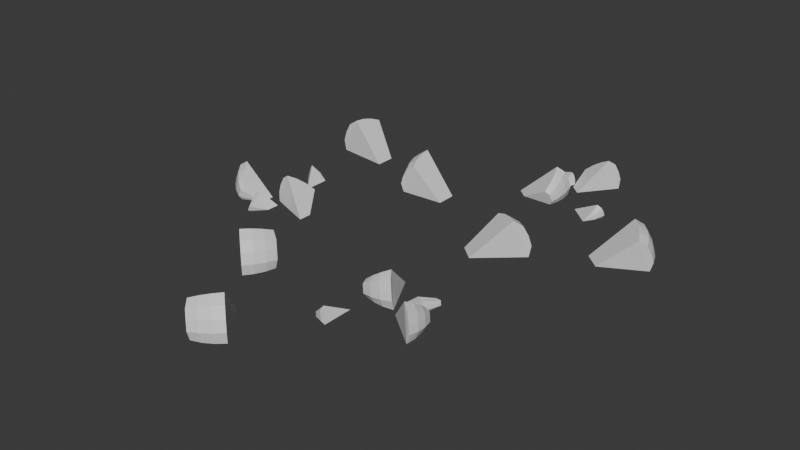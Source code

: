 # Source: Garlic_diced.blend  (saved by Blender 4.2.66; exported with 4.5.12 LTS)
import bpy
from mathutils import Matrix  # noqa: F401  (used for matrix-valued properties, if any)

bpy.ops.wm.read_factory_settings(use_empty=True)
scene = bpy.context.scene
scene.name = 'Scene'

# ---- collections
col_collection = bpy.data.collections.new('Collection'); scene.collection.children.link(col_collection)
col_collection_001 = bpy.data.collections.new('Collection.001'); col_collection.children.link(col_collection_001)

# ---- materials (node trees are filled in below, after node groups)
mat_raw_onion = bpy.data.materials.new('Raw Onion')

# ---- material node trees
mat_raw_onion.use_nodes = True; mat_raw_onion.node_tree.nodes.clear()
_N = mat_raw_onion.node_tree.nodes; _L = mat_raw_onion.node_tree.links
n0 = _N.new('ShaderNodeBsdfPrincipled'); n0.name = 'Principled BSDF'; n0.location = (10, 300)
n1 = _N.new('ShaderNodeOutputMaterial'); n1.name = 'Material Output'; n1.location = (300, 300)
_L.new(n0.outputs[0], n1.inputs[0])
n1.is_active_output = True

# ---- world
world_world = bpy.data.worlds.new('World'); scene.world = world_world
world_world.use_nodes = True; world_world.node_tree.nodes.clear()
_N = world_world.node_tree.nodes; _L = world_world.node_tree.links
n0 = _N.new('ShaderNodeOutputWorld'); n0.name = 'World Output'; n0.location = (300, 300)
n1 = _N.new('ShaderNodeBackground'); n1.name = 'Background'; n1.location = (10, 300)
n1.inputs[0].default_value = (0.05088, 0.05088, 0.05088, 1.0)
_L.new(n1.outputs[0], n0.inputs[0])
n0.is_active_output = True
world_world.color = (0.05088, 0.05088, 0.05088)
world_world.sun_shadow_jitter_overblur = 0.0

# ---- meshes
me_sphere_003 = bpy.data.meshes.new('Sphere.003')
me_sphere_003.from_pydata([(-0.4857, -0.004468, 0.01682), (-0.5129, 0.01006, 0.01682), (-0.5367, 0.02961, 0.01682), (-0.5563, 0.05344, 0.01682), (-0.4882, -0.01335, 0.02928), (-0.5165, 0.002071, 0.03491), (-0.5413, 0.02282, 0.03984), (-0.5616, 0.0481, 0.04389), (-0.4845, -0.01335, 0.04125), (-0.5112, 0.002071, 0.05229), (-0.5345, 0.02282, 0.06197), (-0.5537, 0.0481, 0.06991), (-0.4786, -0.01335, 0.05229), (-0.5026, 0.002071, 0.06832), (-0.5236, 0.02282, 0.08236), (-0.5409, 0.0481, 0.09389), (-0.4681, -0.004468, 0.05937), (-0.4873, 0.01006, 0.07859), (-0.5042, 0.02961, 0.09543), (-0.518, 0.05344, 0.1093), (-0.4256, 0.06217, 0.01682), (-0.4256, 0.02287, 0.01682), (-0.4256, 0.04252, 0.01682), (-0.1535, 0.3397, 0.01682), (-0.1681, 0.3669, 0.01682), (-0.177, 0.3964, 0.01682), (-0.18, 0.4271, 0.01682), (-0.1589, 0.3344, 0.04389), (-0.174, 0.3632, 0.04689), (-0.1833, 0.3945, 0.04874), (-0.1864, 0.4271, 0.04937), (-0.151, 0.3344, 0.06991), (-0.1652, 0.3632, 0.07581), (-0.174, 0.3945, 0.07944), (-0.1769, 0.4271, 0.08067), (-0.1382, 0.3344, 0.09389), (-0.151, 0.3632, 0.1025), (-0.1589, 0.3945, 0.1077), (-0.1615, 0.4271, 0.1095), (-0.1153, 0.3397, 0.1093), (-0.1255, 0.3669, 0.1195), (-0.1319, 0.3964, 0.1259), (-0.134, 0.4271, 0.128), (-0.02282, 0.3484, 0.01682), (-0.02282, 0.3878, 0.01682), (-0.02282, 0.4074, 0.01682), (-0.02282, 0.3681, 0.01682), (-0.3753, -0.006091, 0.01682), (-0.406, -0.04393, 0.01682), (-0.4355, 0.005876, 0.01682), (-0.4072, -0.05335, 0.02317), (-0.4379, -0.003001, 0.02928), (-0.4054, -0.05335, 0.02928), (-0.4343, -0.003001, 0.04125), (-0.4024, -0.05335, 0.03491), (-0.4284, -0.003001, 0.05229), (-0.397, -0.04393, 0.03851), (-0.4178, 0.005876, 0.05937), (-0.3753, 0.03321, 0.01682), (-0.4971, 0.4641, 0.01682), (-0.4941, 0.4948, 0.01682), (-0.4852, 0.5243, 0.01682), (-0.4706, 0.5514, 0.01682), (-0.5035, 0.4641, 0.04937), (-0.5004, 0.4966, 0.04874), (-0.4911, 0.5279, 0.04689), (-0.476, 0.5568, 0.04389), (-0.494, 0.4641, 0.08067), (-0.4911, 0.4966, 0.07944), (-0.4823, 0.5279, 0.07581), (-0.4681, 0.5568, 0.06991), (-0.4786, 0.4641, 0.1095), (-0.476, 0.4966, 0.1077), (-0.4681, 0.5279, 0.1025), (-0.4552, 0.5568, 0.09389), (-0.4511, 0.4641, 0.128), (-0.4489, 0.4948, 0.1259), (-0.4426, 0.5243, 0.1195), (-0.4323, 0.5514, 0.1093), (-0.3399, 0.4641, 0.01682), (-0.3399, 0.5034, 0.01682), (-0.3399, 0.4444, 0.01682), (-0.3399, 0.4837, 0.01682), (-0.3964, 0.06241, 0.01326), (-0.3768, 0.08624, 0.01326), (-0.353, 0.1058, 0.01326), (-0.3258, 0.1203, 0.01326), (-0.4017, 0.06775, 0.04032), (-0.3813, 0.09303, 0.03628), (-0.3565, 0.1138, 0.03134), (-0.3283, 0.1292, 0.02572), (-0.3938, 0.06775, 0.06634), (-0.3746, 0.09303, 0.0584), (-0.3513, 0.1138, 0.04873), (-0.3246, 0.1292, 0.03769), (-0.381, 0.06775, 0.09033), (-0.3637, 0.09303, 0.0788), (-0.3427, 0.1138, 0.06475), (-0.3187, 0.1292, 0.04873), (-0.3581, 0.06241, 0.1057), (-0.3443, 0.08624, 0.09187), (-0.3274, 0.1058, 0.07502), (-0.3082, 0.1203, 0.0558), (-0.2656, 0.05368, 0.01326), (-0.2656, 0.01437, 0.01326), (-0.2656, 0.03403, 0.01326), (-0.3859, 0.2466, 0.01682), (-0.4461, 0.2346, 0.01682), (-0.4166, 0.2436, 0.01682), (-0.4485, 0.2435, 0.02928), (-0.4178, 0.253, 0.02317), (-0.4449, 0.2435, 0.04125), (-0.416, 0.253, 0.02928), (-0.439, 0.2435, 0.05229), (-0.4129, 0.253, 0.03491), (-0.4284, 0.2346, 0.05937), (-0.4076, 0.2436, 0.03851), (-0.3859, 0.168, 0.01682), (-0.3859, 0.2073, 0.01682), (-0.3859, 0.1876, 0.01682), (0.2375, 0.7533, 0.01682), (0.2664, 0.7641, 0.01682), (0.2968, 0.7692, 0.01682), (0.3276, 0.7681, 0.01682), (0.2325, 0.761, 0.02928), (0.2627, 0.7721, 0.03491), (0.2947, 0.777, 0.03984), (0.3271, 0.7757, 0.04389), (0.2301, 0.7583, 0.04125), (0.2592, 0.7681, 0.05229), (0.2902, 0.772, 0.06197), (0.3219, 0.7697, 0.06991), (0.2262, 0.7538, 0.05229), (0.2536, 0.7617, 0.06832), (0.283, 0.7638, 0.08236), (0.3134, 0.7601, 0.09389), (0.2259, 0.74, 0.05937), (0.2495, 0.7449, 0.07859), (0.2753, 0.7447, 0.09543), (0.3023, 0.7394, 0.1093), (0.2479, 0.6641, 0.01682), (0.2184, 0.69, 0.01682), (0.2332, 0.6771, 0.01682), (0.2772, 0.2766, 0.01682), (0.3072, 0.2696, 0.01682), (0.3352, 0.2569, 0.01682), (0.3603, 0.2389, 0.01682), (0.2767, 0.2841, 0.04389), (0.3083, 0.2765, 0.04689), (0.338, 0.2628, 0.04874), (0.3645, 0.2437, 0.04937), (0.2714, 0.2782, 0.06991), (0.3025, 0.2699, 0.07581), (0.3318, 0.2558, 0.07944), (0.3582, 0.2366, 0.08067), (0.263, 0.2686, 0.09389), (0.2931, 0.2592, 0.1025), (0.3219, 0.2445, 0.1077), (0.3481, 0.225, 0.1095), (0.2519, 0.2478, 0.1093), (0.2791, 0.2376, 0.1195), (0.3055, 0.2229, 0.1259), (0.3299, 0.2043, 0.128), (0.1975, 0.1726, 0.01682), (0.227, 0.1467, 0.01682), (0.2418, 0.1337, 0.01682), (0.2123, 0.1596, 0.01682), (0.1635, 0.6714, 0.01682), (0.1553, 0.7194, 0.01682), (0.2122, 0.7087, 0.01682), (0.149, 0.7265, 0.02317), (0.2071, 0.7164, 0.02928), (0.1478, 0.7251, 0.02928), (0.2047, 0.7137, 0.04125), (0.1458, 0.7229, 0.03491), (0.2008, 0.7092, 0.05229), (0.1493, 0.7126, 0.03851), (0.2005, 0.6955, 0.05937), (0.193, 0.6454, 0.01682), (0.5973, 0.4528, 0.01682), (0.6183, 0.4303, 0.01682), (0.6346, 0.4042, 0.01682), (0.6454, 0.3753, 0.01682), (0.6015, 0.4576, 0.04937), (0.6239, 0.4338, 0.04874), (0.6412, 0.4062, 0.04689), (0.653, 0.3758, 0.04389), (0.5952, 0.4505, 0.08067), (0.6177, 0.4268, 0.07944), (0.6355, 0.3996, 0.07581), (0.6478, 0.3699, 0.06991), (0.585, 0.4389, 0.1095), (0.6078, 0.4155, 0.1077), (0.6261, 0.3889, 0.1025), (0.6393, 0.3602, 0.09389), (0.5669, 0.4182, 0.128), (0.5885, 0.3964, 0.1259), (0.6065, 0.3722, 0.1195), (0.6202, 0.3465, 0.1093), (0.4936, 0.3347, 0.01682), (0.5231, 0.3087, 0.01682), (0.4788, 0.3476, 0.01682), (0.5083, 0.3217, 0.01682), (0.2289, 0.642, 0.01326), (0.2339, 0.6116, 0.01326), (0.2329, 0.5808, 0.01326), (0.2259, 0.5508, 0.01326), (0.2364, 0.6425, 0.04032), (0.242, 0.6105, 0.03628), (0.2412, 0.5782, 0.03134), (0.2341, 0.5468, 0.02572), (0.2312, 0.6366, 0.06634), (0.2375, 0.6055, 0.0584), (0.2377, 0.5742, 0.04873), (0.2318, 0.544, 0.03769), (0.2227, 0.6269, 0.09033), (0.2304, 0.5973, 0.0788), (0.2321, 0.5678, 0.06475), (0.2279, 0.5396, 0.04873), (0.2036, 0.6132, 0.1057), (0.2124, 0.5871, 0.09187), (0.216, 0.5616, 0.07502), (0.2142, 0.5375, 0.0558), (0.1361, 0.5495, 0.01326), (0.1065, 0.5754, 0.01326), (0.1213, 0.5625, 0.01326), (0.3604, 0.5127, 0.01682), (0.3911, 0.5658, 0.01682), (0.3784, 0.5377, 0.01682), (0.3994, 0.5618, 0.02928), (0.3863, 0.5324, 0.02317), (0.397, 0.559, 0.04125), (0.385, 0.5311, 0.02928), (0.3931, 0.5546, 0.05229), (0.3831, 0.5288, 0.03491), (0.3795, 0.5525, 0.05937), (0.3724, 0.531, 0.03851), (0.3013, 0.5645, 0.01682), (0.3308, 0.5386, 0.01682), (0.3161, 0.5516, 0.01682), (0.3651, -0.2021, 0.01682), (0.3753, -0.2312, 0.01682), (0.3798, -0.2617, 0.01682), (0.3782, -0.2924, 0.01682), (0.3728, -0.1972, 0.02928), (0.3834, -0.2277, 0.03491), (0.3877, -0.2597, 0.03984), (0.3857, -0.2921, 0.04389), (0.3702, -0.1948, 0.04125), (0.3795, -0.2241, 0.05229), (0.3827, -0.2552, 0.06197), (0.3799, -0.2868, 0.06991), (0.3658, -0.1908, 0.05229), (0.3731, -0.2183, 0.06832), (0.3747, -0.2478, 0.08236), (0.3704, -0.2781, 0.09389), (0.352, -0.1902, 0.05937), (0.3564, -0.2139, 0.07859), (0.3557, -0.2397, 0.09543), (0.3499, -0.2666, 0.1093), (0.2757, -0.2108, 0.01682), (0.3022, -0.1818, 0.01682), (0.2889, -0.1963, 0.01682), (-0.1123, -0.2326, 0.01682), (-0.1199, -0.2624, 0.01682), (-0.1332, -0.2903, 0.01682), (-0.1516, -0.315, 0.01682), (-0.1048, -0.2322, 0.04389), (-0.113, -0.2637, 0.04689), (-0.1273, -0.2931, 0.04874), (-0.1469, -0.3193, 0.04937), (-0.1106, -0.2269, 0.06991), (-0.1195, -0.2578, 0.07581), (-0.1341, -0.2868, 0.07944), (-0.1539, -0.3129, 0.08067), (-0.1201, -0.2183, 0.09389), (-0.13, -0.2482, 0.1025), (-0.1453, -0.2766, 0.1077), (-0.1653, -0.3025, 0.1095), (-0.1406, -0.2068, 0.1093), (-0.1513, -0.2338, 0.1195), (-0.1665, -0.2598, 0.1259), (-0.1856, -0.2839, 0.128), (-0.2148, -0.1509, 0.01682), (-0.2413, -0.18, 0.01682), (-0.2545, -0.1945, 0.01682), (-0.228, -0.1655, 0.01682), (0.2846, -0.1265, 0.01682), (0.3327, -0.1192, 0.01682), (0.321, -0.1759, 0.01682), (0.34, -0.1131, 0.02317), (0.3287, -0.171, 0.02928), (0.3386, -0.1119, 0.02928), (0.3261, -0.1685, 0.04125), (0.3364, -0.1098, 0.03491), (0.3217, -0.1646, 0.05229), (0.3261, -0.1132, 0.03851), (0.3079, -0.164, 0.05937), (0.2581, -0.1556, 0.01682), (0.05773, -0.556, 0.01682), (0.03483, -0.5766, 0.01682), (0.008344, -0.5924, 0.01682), (-0.02071, -0.6027, 0.01682), (0.06246, -0.5603, 0.04937), (0.03821, -0.5822, 0.04874), (0.01024, -0.5991, 0.04689), (-0.02037, -0.6102, 0.04389), (0.05545, -0.5539, 0.08067), (0.03133, -0.576, 0.07944), (0.003756, -0.5932, 0.07581), (-0.0262, -0.6049, 0.06991), (0.04406, -0.5435, 0.1095), (0.02015, -0.5658, 0.1077), (-0.006767, -0.5836, 0.1025), (-0.03567, -0.5963, 0.09389), (0.02371, -0.525, 0.128), (0.001459, -0.5462, 0.1259), (-0.02309, -0.5637, 0.1195), (-0.049, -0.5769, 0.1093), (-0.05843, -0.4501, 0.01682), (-0.08492, -0.4791, 0.01682), (-0.04519, -0.4355, 0.01682), (-0.07168, -0.4646, 0.01682), (0.254, -0.1913, 0.01326), (0.2235, -0.1957, 0.01326), (0.1927, -0.1941, 0.01326), (0.1628, -0.1866, 0.01326), (0.2543, -0.1989, 0.04032), (0.2222, -0.2038, 0.03628), (0.1899, -0.2024, 0.03134), (0.1586, -0.1948, 0.02572), (0.2485, -0.1935, 0.06634), (0.2173, -0.1993, 0.0584), (0.186, -0.1989, 0.04873), (0.156, -0.1923, 0.03769), (0.239, -0.1849, 0.09033), (0.2092, -0.1919, 0.0788), (0.1797, -0.1931, 0.06475), (0.1516, -0.1883, 0.04873), (0.2257, -0.1655, 0.1057), (0.1994, -0.1738, 0.09187), (0.1738, -0.1769, 0.07502), (0.1498, -0.1747, 0.0558), (0.1633, -0.09678, 0.01326), (0.1898, -0.06774, 0.01326), (0.1765, -0.08226, 0.01326), (0.1221, -0.3203, 0.01682), (0.1746, -0.352, 0.01682), (0.1468, -0.3388, 0.01682), (0.1705, -0.3602, 0.02928), (0.1414, -0.3466, 0.02317), (0.1678, -0.3578, 0.04125), (0.14, -0.3453, 0.02928), (0.1634, -0.3538, 0.05229), (0.1378, -0.3433, 0.03491), (0.1616, -0.3402, 0.05937), (0.1402, -0.3327, 0.03851), (0.1751, -0.2623, 0.01682), (0.1486, -0.2913, 0.01682), (0.1618, -0.2768, 0.01682)], [], [(1, 0, 4, 5), (2, 1, 5, 6), (3, 2, 6, 7), (5, 4, 8, 9), (6, 5, 9, 10), (7, 6, 10, 11), (9, 8, 12, 13), (10, 9, 13, 14), (11, 10, 14, 15), (13, 12, 16, 17), (14, 13, 17, 18), (15, 14, 18, 19), (21, 0, 1, 2, 3, 20, 22), (21, 22, 20, 19, 18, 17, 16), (0, 21, 16, 12, 8, 4), (20, 3, 7, 11, 15, 19), (24, 23, 27, 28), (25, 24, 28, 29), (26, 25, 29, 30), (28, 27, 31, 32), (29, 28, 32, 33), (30, 29, 33, 34), (32, 31, 35, 36), (33, 32, 36, 37), (34, 33, 37, 38), (36, 35, 39, 40), (37, 36, 40, 41), (38, 37, 41, 42), (27, 23, 43, 39, 35, 31), (30, 34, 38, 42, 45, 26), (24, 25, 26, 45, 44, 46, 43, 23), (40, 39, 43, 46, 44, 45, 42, 41), (48, 47, 50), (49, 48, 50, 51), (51, 50, 52, 53), (50, 47, 52), (52, 47, 54), (53, 52, 54, 55), (54, 47, 56), (55, 54, 56, 57), (47, 56, 57, 58), (48, 47, 58, 49), (49, 51, 53, 55, 57, 58), (60, 59, 63, 64), (61, 60, 64, 65), (62, 61, 65, 66), (65, 64, 68, 69), (66, 65, 69, 70), (64, 63, 67, 68), (68, 67, 71, 72), (69, 68, 72, 73), (70, 69, 73, 74), (73, 72, 76, 77), (74, 73, 77, 78), (72, 71, 75, 76), (63, 59, 81, 75, 71, 67), (76, 75, 81, 79, 82, 80, 78, 77), (60, 61, 62, 80, 82, 79, 81, 59), (66, 70, 74, 78, 80, 62), (85, 84, 88, 89), (86, 85, 89, 90), (84, 83, 87, 88), (88, 87, 91, 92), (89, 88, 92, 93), (90, 89, 93, 94), (94, 93, 97, 98), (92, 91, 95, 96), (93, 92, 96, 97), (96, 95, 99, 100), (97, 96, 100, 101), (98, 97, 101, 102), (83, 84, 85, 86, 103, 105, 104), (100, 99, 104, 105, 103, 102, 101), (90, 94, 98, 102, 103, 86), (87, 83, 104, 99, 95, 91), (108, 107, 109, 110), (106, 108, 110), (110, 109, 111, 112), (106, 110, 112), (112, 111, 113, 114), (106, 112, 114), (114, 113, 115, 116), (106, 114, 116), (109, 107, 117, 115, 113, 111), (106, 118, 119, 117, 107, 108), (106, 116, 115, 117, 119, 118), (121, 120, 124, 125), (122, 121, 125, 126), (123, 122, 126, 127), (125, 124, 128, 129), (126, 125, 129, 130), (127, 126, 130, 131), (129, 128, 132, 133), (130, 129, 133, 134), (131, 130, 134, 135), (133, 132, 136, 137), (134, 133, 137, 138), (135, 134, 138, 139), (141, 120, 121, 122, 123, 140, 142), (141, 142, 140, 139, 138, 137, 136), (120, 141, 136, 132, 128, 124), (140, 123, 127, 131, 135, 139), (144, 143, 147, 148), (145, 144, 148, 149), (146, 145, 149, 150), (148, 147, 151, 152), (149, 148, 152, 153), (150, 149, 153, 154), (152, 151, 155, 156), (153, 152, 156, 157), (154, 153, 157, 158), (156, 155, 159, 160), (157, 156, 160, 161), (158, 157, 161, 162), (147, 143, 163, 159, 155, 151), (150, 154, 158, 162, 165, 146), (144, 145, 146, 165, 164, 166, 163, 143), (160, 159, 163, 166, 164, 165, 162, 161), (168, 167, 170), (169, 168, 170, 171), (171, 170, 172, 173), (170, 167, 172), (172, 167, 174), (173, 172, 174, 175), (174, 167, 176), (175, 174, 176, 177), (167, 176, 177, 178), (168, 167, 178, 169), (169, 171, 173, 175, 177, 178), (180, 179, 183, 184), (181, 180, 184, 185), (182, 181, 185, 186), (185, 184, 188, 189), (186, 185, 189, 190), (184, 183, 187, 188), (188, 187, 191, 192), (189, 188, 192, 193), (190, 189, 193, 194), (193, 192, 196, 197), (194, 193, 197, 198), (192, 191, 195, 196), (183, 179, 201, 195, 191, 187), (196, 195, 201, 199, 202, 200, 198, 197), (180, 181, 182, 200, 202, 199, 201, 179), (186, 190, 194, 198, 200, 182), (205, 204, 208, 209), (206, 205, 209, 210), (204, 203, 207, 208), (208, 207, 211, 212), (209, 208, 212, 213), (210, 209, 213, 214), (214, 213, 217, 218), (212, 211, 215, 216), (213, 212, 216, 217), (216, 215, 219, 220), (217, 216, 220, 221), (218, 217, 221, 222), (203, 204, 205, 206, 223, 225, 224), (220, 219, 224, 225, 223, 222, 221), (210, 214, 218, 222, 223, 206), (207, 203, 224, 219, 215, 211), (228, 227, 229, 230), (226, 228, 230), (230, 229, 231, 232), (226, 230, 232), (232, 231, 233, 234), (226, 232, 234), (234, 233, 235, 236), (226, 234, 236), (229, 227, 237, 235, 233, 231), (226, 238, 239, 237, 227, 228), (226, 236, 235, 237, 239, 238), (241, 240, 244, 245), (242, 241, 245, 246), (243, 242, 246, 247), (245, 244, 248, 249), (246, 245, 249, 250), (247, 246, 250, 251), (249, 248, 252, 253), (250, 249, 253, 254), (251, 250, 254, 255), (253, 252, 256, 257), (254, 253, 257, 258), (255, 254, 258, 259), (261, 240, 241, 242, 243, 260, 262), (261, 262, 260, 259, 258, 257, 256), (240, 261, 256, 252, 248, 244), (260, 243, 247, 251, 255, 259), (264, 263, 267, 268), (265, 264, 268, 269), (266, 265, 269, 270), (268, 267, 271, 272), (269, 268, 272, 273), (270, 269, 273, 274), (272, 271, 275, 276), (273, 272, 276, 277), (274, 273, 277, 278), (276, 275, 279, 280), (277, 276, 280, 281), (278, 277, 281, 282), (267, 263, 283, 279, 275, 271), (270, 274, 278, 282, 285, 266), (264, 265, 266, 285, 284, 286, 283, 263), (280, 279, 283, 286, 284, 285, 282, 281), (288, 287, 290), (289, 288, 290, 291), (291, 290, 292, 293), (290, 287, 292), (292, 287, 294), (293, 292, 294, 295), (294, 287, 296), (295, 294, 296, 297), (287, 296, 297, 298), (288, 287, 298, 289), (289, 291, 293, 295, 297, 298), (300, 299, 303, 304), (301, 300, 304, 305), (302, 301, 305, 306), (305, 304, 308, 309), (306, 305, 309, 310), (304, 303, 307, 308), (308, 307, 311, 312), (309, 308, 312, 313), (310, 309, 313, 314), (313, 312, 316, 317), (314, 313, 317, 318), (312, 311, 315, 316), (303, 299, 321, 315, 311, 307), (316, 315, 321, 319, 322, 320, 318, 317), (300, 301, 302, 320, 322, 319, 321, 299), (306, 310, 314, 318, 320, 302), (325, 324, 328, 329), (326, 325, 329, 330), (324, 323, 327, 328), (328, 327, 331, 332), (329, 328, 332, 333), (330, 329, 333, 334), (334, 333, 337, 338), (332, 331, 335, 336), (333, 332, 336, 337), (336, 335, 339, 340), (337, 336, 340, 341), (338, 337, 341, 342), (323, 324, 325, 326, 343, 345, 344), (340, 339, 344, 345, 343, 342, 341), (330, 334, 338, 342, 343, 326), (327, 323, 344, 339, 335, 331), (348, 347, 349, 350), (346, 348, 350), (350, 349, 351, 352), (346, 350, 352), (352, 351, 353, 354), (346, 352, 354), (354, 353, 355, 356), (346, 354, 356), (349, 347, 357, 355, 353, 351), (346, 358, 359, 357, 347, 348), (346, 356, 355, 357, 359, 358)])
_uv = me_sphere_003.uv_layers.new(name='UVMap')
_uv.uv.foreach_set('vector', [1.0, 0.8125, 1.0, 0.875, 0.9687, 0.875, 0.9687, 0.8125, 1.0, 0.75, 1.0, 0.8125, 0.9687, 0.8125, 0.9688, 0.75, 1.0, 0.6875, 1.0, 0.75, 0.9688, 0.75, 0.9687, 0.6875, 0.9687, 0.8125, 0.9687, 0.875, 0.9375, 0.875, 0.9375, 0.8125, 0.9688, 0.75, 0.9687, 0.8125, 0.9375, 0.8125, 0.9375, 0.75, 0.9687, 0.6875, 0.9688, 0.75, 0.9375, 0.75, 0.9375, 0.6875, 0.9375, 0.8125, 0.9375, 0.875, 0.9062, 0.875, 0.9062, 0.8125, 0.9375, 0.75, 0.9375, 0.8125, 0.9062, 0.8125, 0.9062, 0.75, 0.9375, 0.6875, 0.9375, 0.75, 0.9062, 0.75, 0.9062, 0.6875, 0.9062, 0.8125, 0.9062, 0.875, 0.875, 0.875, 0.875, 0.8125, 0.9062, 0.75, 0.9062, 0.8125, 0.875, 0.8125, 0.875, 0.75, 0.9062, 0.6875, 0.9062, 0.75, 0.875, 0.75, 0.875, 0.6875, 0.0, 0.0, 1.0, 0.875, 1.0, 0.8125, 1.0, 0.75, 1.0, 0.6875, 0.0, 0.0, 0.0, 0.0, 0.0, 0.0, 0.0, 0.0, 0.0, 0.0, 0.875, 0.6875, 0.875, 0.75, 0.875, 0.8125, 0.875, 0.875, 1.0, 0.875, 0.0, 0.0, 0.875, 0.875, 0.9062, 0.875, 0.9375, 0.875, 0.9687, 0.875, 0.0, 0.0, 0.0, 0.0, 0.0, 0.0, 0.0, 0.0, 0.0, 0.0, 0.0, 0.0, 1.0, 0.625, 1.0, 0.6875, 0.9687, 0.6875, 0.9688, 0.625, 1.0, 0.5625, 1.0, 0.625, 0.9688, 0.625, 0.9687, 0.5625, 1.0, 0.5, 1.0, 0.5625, 0.9687, 0.5625, 0.9687, 0.5, 0.9688, 0.625, 0.9687, 0.6875, 0.9375, 0.6875, 0.9375, 0.625, 0.9687, 0.5625, 0.9688, 0.625, 0.9375, 0.625, 0.9375, 0.5625, 0.9687, 0.5, 0.9687, 0.5625, 0.9375, 0.5625, 0.9375, 0.5, 0.9375, 0.625, 0.9375, 0.6875, 0.9062, 0.6875, 0.9062, 0.625, 0.9375, 0.5625, 0.9375, 0.625, 0.9062, 0.625, 0.9062, 0.5625, 0.9375, 0.5, 0.9375, 0.5625, 0.9062, 0.5625, 0.9062, 0.5, 0.9062, 0.625, 0.9062, 0.6875, 0.875, 0.6875, 0.875, 0.625, 0.9062, 0.5625, 0.9062, 0.625, 0.875, 0.625, 0.875, 0.5625, 0.9062, 0.5, 0.9062, 0.5625, 0.875, 0.5625, 0.875, 0.5, 0.9687, 0.6875, 1.0, 0.6875, 0.0, 0.0, 0.875, 0.6875, 0.9062, 0.6875, 0.9375, 0.6875, 0.9687, 0.5, 0.9375, 0.5, 0.9062, 0.5, 0.875, 0.5, 0.0, 0.0, 1.0, 0.5, 1.0, 0.625, 1.0, 0.5625, 1.0, 0.5, 0.0, 0.0, 0.0, 0.0, 0.0, 0.0, 0.0, 0.0, 1.0, 0.6875, 0.875, 0.625, 0.875, 0.6875, 0.0, 0.0, 0.0, 0.0, 0.0, 0.0, 0.0, 0.0, 0.875, 0.5, 0.875, 0.5625, 1.0, 0.9375, 0.9844, 1.0, 0.9688, 0.9375, 1.0, 0.875, 1.0, 0.9375, 0.9688, 0.9375, 0.9687, 0.875, 0.9687, 0.875, 0.9688, 0.9375, 0.9375, 0.9375, 0.9375, 0.875, 0.9688, 0.9375, 0.9531, 1.0, 0.9375, 0.9375, 0.9375, 0.9375, 0.9219, 1.0, 0.9062, 0.9375, 0.9375, 0.875, 0.9375, 0.9375, 0.9062, 0.9375, 0.9062, 0.875, 0.9062, 0.9375, 0.8906, 1.0, 0.875, 0.9375, 0.9062, 0.875, 0.9062, 0.9375, 0.875, 0.9375, 0.875, 0.875, 0.0, 0.0, 0.0, 0.0, 0.0, 0.0, 0.0, 0.0, 0.0, 0.0, 0.0, 0.0, 0.0, 0.0, 0.0, 0.0, 0.0, 0.0, 0.9687, 0.875, 0.9375, 0.875, 0.9062, 0.875, 0.0, 0.0, 0.0, 0.0, 1.0, 0.4375, 1.0, 0.5, 0.9687, 0.5, 0.9687, 0.4375, 1.0, 0.375, 1.0, 0.4375, 0.9687, 0.4375, 0.9688, 0.375, 1.0, 0.3125, 1.0, 0.375, 0.9688, 0.375, 0.9687, 0.3125, 0.9688, 0.375, 0.9687, 0.4375, 0.9375, 0.4375, 0.9375, 0.375, 0.9687, 0.3125, 0.9688, 0.375, 0.9375, 0.375, 0.9375, 0.3125, 0.9687, 0.4375, 0.9687, 0.5, 0.9375, 0.5, 0.9375, 0.4375, 0.9375, 0.4375, 0.9375, 0.5, 0.9062, 0.5, 0.9062, 0.4375, 0.9375, 0.375, 0.9375, 0.4375, 0.9062, 0.4375, 0.9062, 0.375, 0.9375, 0.3125, 0.9375, 0.375, 0.9062, 0.375, 0.9062, 0.3125, 0.9062, 0.375, 0.9062, 0.4375, 0.875, 0.4375, 0.875, 0.375, 0.9062, 0.3125, 0.9062, 0.375, 0.875, 0.375, 0.875, 0.3125, 0.9062, 0.4375, 0.9062, 0.5, 0.875, 0.5, 0.875, 0.4375, 0.9687, 0.5, 1.0, 0.5, 0.0, 0.0, 0.875, 0.5, 0.9062, 0.5, 0.9375, 0.5, 0.875, 0.4375, 0.875, 0.5, 0.0, 0.0, 0.0, 0.0, 0.0, 0.0, 0.0, 0.0, 0.875, 0.3125, 0.875, 0.375, 1.0, 0.4375, 1.0, 0.375, 1.0, 0.3125, 0.0, 0.0, 0.0, 0.0, 0.0, 0.0, 0.0, 0.0, 1.0, 0.5, 0.9687, 0.3125, 0.9375, 0.3125, 0.9062, 0.3125, 0.875, 0.3125, 0.0, 0.0, 1.0, 0.3125, 1.0, 0.1875, 1.0, 0.25, 0.9688, 0.25, 0.9687, 0.1875, 1.0, 0.125, 1.0, 0.1875, 0.9687, 0.1875, 0.9687, 0.125, 1.0, 0.25, 1.0, 0.3125, 0.9687, 0.3125, 0.9688, 0.25, 0.9688, 0.25, 0.9687, 0.3125, 0.9375, 0.3125, 0.9375, 0.25, 0.9687, 0.1875, 0.9688, 0.25, 0.9375, 0.25, 0.9375, 0.1875, 0.9687, 0.125, 0.9687, 0.1875, 0.9375, 0.1875, 0.9375, 0.125, 0.9375, 0.125, 0.9375, 0.1875, 0.9062, 0.1875, 0.9062, 0.125, 0.9375, 0.25, 0.9375, 0.3125, 0.9062, 0.3125, 0.9062, 0.25, 0.9375, 0.1875, 0.9375, 0.25, 0.9062, 0.25, 0.9062, 0.1875, 0.9062, 0.25, 0.9062, 0.3125, 0.875, 0.3125, 0.875, 0.25, 0.9062, 0.1875, 0.9062, 0.25, 0.875, 0.25, 0.875, 0.1875, 0.9062, 0.125, 0.9062, 0.1875, 0.875, 0.1875, 0.875, 0.125, 1.0, 0.3125, 1.0, 0.25, 1.0, 0.1875, 1.0, 0.125, 0.0, 0.0, 0.0, 0.0, 0.0, 0.0, 0.875, 0.25, 0.875, 0.3125, 0.0, 0.0, 0.0, 0.0, 0.0, 0.0, 0.875, 0.125, 0.875, 0.1875, 0.9687, 0.125, 0.9375, 0.125, 0.9062, 0.125, 0.875, 0.125, 0.0, 0.0, 1.0, 0.125, 0.9687, 0.3125, 1.0, 0.3125, 0.0, 0.0, 0.875, 0.3125, 0.9062, 0.3125, 0.9375, 0.3125, 1.0, 0.0625, 1.0, 0.125, 0.9687, 0.125, 0.9688, 0.0625, 0.9844, 0.0, 1.0, 0.0625, 0.9688, 0.0625, 0.9688, 0.0625, 0.9687, 0.125, 0.9375, 0.125, 0.9375, 0.0625, 0.9531, 0.0, 0.9688, 0.0625, 0.9375, 0.0625, 0.9375, 0.0625, 0.9375, 0.125, 0.9062, 0.125, 0.9062, 0.0625, 0.9219, 0.0, 0.9375, 0.0625, 0.9062, 0.0625, 0.9062, 0.0625, 0.9062, 0.125, 0.875, 0.125, 0.875, 0.0625, 0.8906, 0.0, 0.9062, 0.0625, 0.875, 0.0625, 0.9687, 0.125, 1.0, 0.125, 0.0, 0.0, 0.875, 0.125, 0.9062, 0.125, 0.9375, 0.125, 0.9844, 0.0, 0.0, 0.0, 0.0, 0.0, 0.0, 0.0, 1.0, 0.125, 1.0, 0.0625, 0.9844, 0.0, 0.875, 0.0625, 0.875, 0.125, 0.0, 0.0, 0.0, 0.0, 0.0, 0.0, 1.0, 0.8125, 1.0, 0.875, 0.9687, 0.875, 0.9687, 0.8125, 1.0, 0.75, 1.0, 0.8125, 0.9687, 0.8125, 0.9688, 0.75, 1.0, 0.6875, 1.0, 0.75, 0.9688, 0.75, 0.9687, 0.6875, 0.9687, 0.8125, 0.9687, 0.875, 0.9375, 0.875, 0.9375, 0.8125, 0.9688, 0.75, 0.9687, 0.8125, 0.9375, 0.8125, 0.9375, 0.75, 0.9687, 0.6875, 0.9688, 0.75, 0.9375, 0.75, 0.9375, 0.6875, 0.9375, 0.8125, 0.9375, 0.875, 0.9062, 0.875, 0.9062, 0.8125, 0.9375, 0.75, 0.9375, 0.8125, 0.9062, 0.8125, 0.9062, 0.75, 0.9375, 0.6875, 0.9375, 0.75, 0.9062, 0.75, 0.9062, 0.6875, 0.9062, 0.8125, 0.9062, 0.875, 0.875, 0.875, 0.875, 0.8125, 0.9062, 0.75, 0.9062, 0.8125, 0.875, 0.8125, 0.875, 0.75, 0.9062, 0.6875, 0.9062, 0.75, 0.875, 0.75, 0.875, 0.6875, 0.0, 0.0, 1.0, 0.875, 1.0, 0.8125, 1.0, 0.75, 1.0, 0.6875, 0.0, 0.0, 0.0, 0.0, 0.0, 0.0, 0.0, 0.0, 0.0, 0.0, 0.875, 0.6875, 0.875, 0.75, 0.875, 0.8125, 0.875, 0.875, 1.0, 0.875, 0.0, 0.0, 0.875, 0.875, 0.9062, 0.875, 0.9375, 0.875, 0.9687, 0.875, 0.0, 0.0, 0.0, 0.0, 0.0, 0.0, 0.0, 0.0, 0.0, 0.0, 0.0, 0.0, 1.0, 0.625, 1.0, 0.6875, 0.9687, 0.6875, 0.9688, 0.625, 1.0, 0.5625, 1.0, 0.625, 0.9688, 0.625, 0.9687, 0.5625, 1.0, 0.5, 1.0, 0.5625, 0.9687, 0.5625, 0.9687, 0.5, 0.9688, 0.625, 0.9687, 0.6875, 0.9375, 0.6875, 0.9375, 0.625, 0.9687, 0.5625, 0.9688, 0.625, 0.9375, 0.625, 0.9375, 0.5625, 0.9687, 0.5, 0.9687, 0.5625, 0.9375, 0.5625, 0.9375, 0.5, 0.9375, 0.625, 0.9375, 0.6875, 0.9062, 0.6875, 0.9062, 0.625, 0.9375, 0.5625, 0.9375, 0.625, 0.9062, 0.625, 0.9062, 0.5625, 0.9375, 0.5, 0.9375, 0.5625, 0.9062, 0.5625, 0.9062, 0.5, 0.9062, 0.625, 0.9062, 0.6875, 0.875, 0.6875, 0.875, 0.625, 0.9062, 0.5625, 0.9062, 0.625, 0.875, 0.625, 0.875, 0.5625, 0.9062, 0.5, 0.9062, 0.5625, 0.875, 0.5625, 0.875, 0.5, 0.9687, 0.6875, 1.0, 0.6875, 0.0, 0.0, 0.875, 0.6875, 0.9062, 0.6875, 0.9375, 0.6875, 0.9687, 0.5, 0.9375, 0.5, 0.9062, 0.5, 0.875, 0.5, 0.0, 0.0, 1.0, 0.5, 1.0, 0.625, 1.0, 0.5625, 1.0, 0.5, 0.0, 0.0, 0.0, 0.0, 0.0, 0.0, 0.0, 0.0, 1.0, 0.6875, 0.875, 0.625, 0.875, 0.6875, 0.0, 0.0, 0.0, 0.0, 0.0, 0.0, 0.0, 0.0, 0.875, 0.5, 0.875, 0.5625, 1.0, 0.9375, 0.9844, 1.0, 0.9688, 0.9375, 1.0, 0.875, 1.0, 0.9375, 0.9688, 0.9375, 0.9687, 0.875, 0.9687, 0.875, 0.9688, 0.9375, 0.9375, 0.9375, 0.9375, 0.875, 0.9688, 0.9375, 0.9531, 1.0, 0.9375, 0.9375, 0.9375, 0.9375, 0.9219, 1.0, 0.9062, 0.9375, 0.9375, 0.875, 0.9375, 0.9375, 0.9062, 0.9375, 0.9062, 0.875, 0.9062, 0.9375, 0.8906, 1.0, 0.875, 0.9375, 0.9062, 0.875, 0.9062, 0.9375, 0.875, 0.9375, 0.875, 0.875, 0.0, 0.0, 0.0, 0.0, 0.0, 0.0, 0.0, 0.0, 0.0, 0.0, 0.0, 0.0, 0.0, 0.0, 0.0, 0.0, 0.0, 0.0, 0.9687, 0.875, 0.9375, 0.875, 0.9062, 0.875, 0.0, 0.0, 0.0, 0.0, 1.0, 0.4375, 1.0, 0.5, 0.9687, 0.5, 0.9687, 0.4375, 1.0, 0.375, 1.0, 0.4375, 0.9687, 0.4375, 0.9688, 0.375, 1.0, 0.3125, 1.0, 0.375, 0.9688, 0.375, 0.9687, 0.3125, 0.9688, 0.375, 0.9687, 0.4375, 0.9375, 0.4375, 0.9375, 0.375, 0.9687, 0.3125, 0.9688, 0.375, 0.9375, 0.375, 0.9375, 0.3125, 0.9687, 0.4375, 0.9687, 0.5, 0.9375, 0.5, 0.9375, 0.4375, 0.9375, 0.4375, 0.9375, 0.5, 0.9062, 0.5, 0.9062, 0.4375, 0.9375, 0.375, 0.9375, 0.4375, 0.9062, 0.4375, 0.9062, 0.375, 0.9375, 0.3125, 0.9375, 0.375, 0.9062, 0.375, 0.9062, 0.3125, 0.9062, 0.375, 0.9062, 0.4375, 0.875, 0.4375, 0.875, 0.375, 0.9062, 0.3125, 0.9062, 0.375, 0.875, 0.375, 0.875, 0.3125, 0.9062, 0.4375, 0.9062, 0.5, 0.875, 0.5, 0.875, 0.4375, 0.9687, 0.5, 1.0, 0.5, 0.0, 0.0, 0.875, 0.5, 0.9062, 0.5, 0.9375, 0.5, 0.875, 0.4375, 0.875, 0.5, 0.0, 0.0, 0.0, 0.0, 0.0, 0.0, 0.0, 0.0, 0.875, 0.3125, 0.875, 0.375, 1.0, 0.4375, 1.0, 0.375, 1.0, 0.3125, 0.0, 0.0, 0.0, 0.0, 0.0, 0.0, 0.0, 0.0, 1.0, 0.5, 0.9687, 0.3125, 0.9375, 0.3125, 0.9062, 0.3125, 0.875, 0.3125, 0.0, 0.0, 1.0, 0.3125, 1.0, 0.1875, 1.0, 0.25, 0.9688, 0.25, 0.9687, 0.1875, 1.0, 0.125, 1.0, 0.1875, 0.9687, 0.1875, 0.9687, 0.125, 1.0, 0.25, 1.0, 0.3125, 0.9687, 0.3125, 0.9688, 0.25, 0.9688, 0.25, 0.9687, 0.3125, 0.9375, 0.3125, 0.9375, 0.25, 0.9687, 0.1875, 0.9688, 0.25, 0.9375, 0.25, 0.9375, 0.1875, 0.9687, 0.125, 0.9687, 0.1875, 0.9375, 0.1875, 0.9375, 0.125, 0.9375, 0.125, 0.9375, 0.1875, 0.9062, 0.1875, 0.9062, 0.125, 0.9375, 0.25, 0.9375, 0.3125, 0.9062, 0.3125, 0.9062, 0.25, 0.9375, 0.1875, 0.9375, 0.25, 0.9062, 0.25, 0.9062, 0.1875, 0.9062, 0.25, 0.9062, 0.3125, 0.875, 0.3125, 0.875, 0.25, 0.9062, 0.1875, 0.9062, 0.25, 0.875, 0.25, 0.875, 0.1875, 0.9062, 0.125, 0.9062, 0.1875, 0.875, 0.1875, 0.875, 0.125, 1.0, 0.3125, 1.0, 0.25, 1.0, 0.1875, 1.0, 0.125, 0.0, 0.0, 0.0, 0.0, 0.0, 0.0, 0.875, 0.25, 0.875, 0.3125, 0.0, 0.0, 0.0, 0.0, 0.0, 0.0, 0.875, 0.125, 0.875, 0.1875, 0.9687, 0.125, 0.9375, 0.125, 0.9062, 0.125, 0.875, 0.125, 0.0, 0.0, 1.0, 0.125, 0.9687, 0.3125, 1.0, 0.3125, 0.0, 0.0, 0.875, 0.3125, 0.9062, 0.3125, 0.9375, 0.3125, 1.0, 0.0625, 1.0, 0.125, 0.9687, 0.125, 0.9688, 0.0625, 0.9844, 0.0, 1.0, 0.0625, 0.9688, 0.0625, 0.9688, 0.0625, 0.9687, 0.125, 0.9375, 0.125, 0.9375, 0.0625, 0.9531, 0.0, 0.9688, 0.0625, 0.9375, 0.0625, 0.9375, 0.0625, 0.9375, 0.125, 0.9062, 0.125, 0.9062, 0.0625, 0.9219, 0.0, 0.9375, 0.0625, 0.9062, 0.0625, 0.9062, 0.0625, 0.9062, 0.125, 0.875, 0.125, 0.875, 0.0625, 0.8906, 0.0, 0.9062, 0.0625, 0.875, 0.0625, 0.9687, 0.125, 1.0, 0.125, 0.0, 0.0, 0.875, 0.125, 0.9062, 0.125, 0.9375, 0.125, 0.9844, 0.0, 0.0, 0.0, 0.0, 0.0, 0.0, 0.0, 1.0, 0.125, 1.0, 0.0625, 0.9844, 0.0, 0.875, 0.0625, 0.875, 0.125, 0.0, 0.0, 0.0, 0.0, 0.0, 0.0, 1.0, 0.8125, 1.0, 0.875, 0.9687, 0.875, 0.9687, 0.8125, 1.0, 0.75, 1.0, 0.8125, 0.9687, 0.8125, 0.9688, 0.75, 1.0, 0.6875, 1.0, 0.75, 0.9688, 0.75, 0.9687, 0.6875, 0.9687, 0.8125, 0.9687, 0.875, 0.9375, 0.875, 0.9375, 0.8125, 0.9688, 0.75, 0.9687, 0.8125, 0.9375, 0.8125, 0.9375, 0.75, 0.9687, 0.6875, 0.9688, 0.75, 0.9375, 0.75, 0.9375, 0.6875, 0.9375, 0.8125, 0.9375, 0.875, 0.9062, 0.875, 0.9062, 0.8125, 0.9375, 0.75, 0.9375, 0.8125, 0.9062, 0.8125, 0.9062, 0.75, 0.9375, 0.6875, 0.9375, 0.75, 0.9062, 0.75, 0.9062, 0.6875, 0.9062, 0.8125, 0.9062, 0.875, 0.875, 0.875, 0.875, 0.8125, 0.9062, 0.75, 0.9062, 0.8125, 0.875, 0.8125, 0.875, 0.75, 0.9062, 0.6875, 0.9062, 0.75, 0.875, 0.75, 0.875, 0.6875, 0.0, 0.0, 1.0, 0.875, 1.0, 0.8125, 1.0, 0.75, 1.0, 0.6875, 0.0, 0.0, 0.0, 0.0, 0.0, 0.0, 0.0, 0.0, 0.0, 0.0, 0.875, 0.6875, 0.875, 0.75, 0.875, 0.8125, 0.875, 0.875, 1.0, 0.875, 0.0, 0.0, 0.875, 0.875, 0.9062, 0.875, 0.9375, 0.875, 0.9687, 0.875, 0.0, 0.0, 0.0, 0.0, 0.0, 0.0, 0.0, 0.0, 0.0, 0.0, 0.0, 0.0, 1.0, 0.625, 1.0, 0.6875, 0.9687, 0.6875, 0.9688, 0.625, 1.0, 0.5625, 1.0, 0.625, 0.9688, 0.625, 0.9687, 0.5625, 1.0, 0.5, 1.0, 0.5625, 0.9687, 0.5625, 0.9687, 0.5, 0.9688, 0.625, 0.9687, 0.6875, 0.9375, 0.6875, 0.9375, 0.625, 0.9687, 0.5625, 0.9688, 0.625, 0.9375, 0.625, 0.9375, 0.5625, 0.9687, 0.5, 0.9687, 0.5625, 0.9375, 0.5625, 0.9375, 0.5, 0.9375, 0.625, 0.9375, 0.6875, 0.9062, 0.6875, 0.9062, 0.625, 0.9375, 0.5625, 0.9375, 0.625, 0.9062, 0.625, 0.9062, 0.5625, 0.9375, 0.5, 0.9375, 0.5625, 0.9062, 0.5625, 0.9062, 0.5, 0.9062, 0.625, 0.9062, 0.6875, 0.875, 0.6875, 0.875, 0.625, 0.9062, 0.5625, 0.9062, 0.625, 0.875, 0.625, 0.875, 0.5625, 0.9062, 0.5, 0.9062, 0.5625, 0.875, 0.5625, 0.875, 0.5, 0.9687, 0.6875, 1.0, 0.6875, 0.0, 0.0, 0.875, 0.6875, 0.9062, 0.6875, 0.9375, 0.6875, 0.9687, 0.5, 0.9375, 0.5, 0.9062, 0.5, 0.875, 0.5, 0.0, 0.0, 1.0, 0.5, 1.0, 0.625, 1.0, 0.5625, 1.0, 0.5, 0.0, 0.0, 0.0, 0.0, 0.0, 0.0, 0.0, 0.0, 1.0, 0.6875, 0.875, 0.625, 0.875, 0.6875, 0.0, 0.0, 0.0, 0.0, 0.0, 0.0, 0.0, 0.0, 0.875, 0.5, 0.875, 0.5625, 1.0, 0.9375, 0.9844, 1.0, 0.9688, 0.9375, 1.0, 0.875, 1.0, 0.9375, 0.9688, 0.9375, 0.9687, 0.875, 0.9687, 0.875, 0.9688, 0.9375, 0.9375, 0.9375, 0.9375, 0.875, 0.9688, 0.9375, 0.9531, 1.0, 0.9375, 0.9375, 0.9375, 0.9375, 0.9219, 1.0, 0.9062, 0.9375, 0.9375, 0.875, 0.9375, 0.9375, 0.9062, 0.9375, 0.9062, 0.875, 0.9062, 0.9375, 0.8906, 1.0, 0.875, 0.9375, 0.9062, 0.875, 0.9062, 0.9375, 0.875, 0.9375, 0.875, 0.875, 0.0, 0.0, 0.0, 0.0, 0.0, 0.0, 0.0, 0.0, 0.0, 0.0, 0.0, 0.0, 0.0, 0.0, 0.0, 0.0, 0.0, 0.0, 0.9687, 0.875, 0.9375, 0.875, 0.9062, 0.875, 0.0, 0.0, 0.0, 0.0, 1.0, 0.4375, 1.0, 0.5, 0.9687, 0.5, 0.9687, 0.4375, 1.0, 0.375, 1.0, 0.4375, 0.9687, 0.4375, 0.9688, 0.375, 1.0, 0.3125, 1.0, 0.375, 0.9688, 0.375, 0.9687, 0.3125, 0.9688, 0.375, 0.9687, 0.4375, 0.9375, 0.4375, 0.9375, 0.375, 0.9687, 0.3125, 0.9688, 0.375, 0.9375, 0.375, 0.9375, 0.3125, 0.9687, 0.4375, 0.9687, 0.5, 0.9375, 0.5, 0.9375, 0.4375, 0.9375, 0.4375, 0.9375, 0.5, 0.9062, 0.5, 0.9062, 0.4375, 0.9375, 0.375, 0.9375, 0.4375, 0.9062, 0.4375, 0.9062, 0.375, 0.9375, 0.3125, 0.9375, 0.375, 0.9062, 0.375, 0.9062, 0.3125, 0.9062, 0.375, 0.9062, 0.4375, 0.875, 0.4375, 0.875, 0.375, 0.9062, 0.3125, 0.9062, 0.375, 0.875, 0.375, 0.875, 0.3125, 0.9062, 0.4375, 0.9062, 0.5, 0.875, 0.5, 0.875, 0.4375, 0.9687, 0.5, 1.0, 0.5, 0.0, 0.0, 0.875, 0.5, 0.9062, 0.5, 0.9375, 0.5, 0.875, 0.4375, 0.875, 0.5, 0.0, 0.0, 0.0, 0.0, 0.0, 0.0, 0.0, 0.0, 0.875, 0.3125, 0.875, 0.375, 1.0, 0.4375, 1.0, 0.375, 1.0, 0.3125, 0.0, 0.0, 0.0, 0.0, 0.0, 0.0, 0.0, 0.0, 1.0, 0.5, 0.9687, 0.3125, 0.9375, 0.3125, 0.9062, 0.3125, 0.875, 0.3125, 0.0, 0.0, 1.0, 0.3125, 1.0, 0.1875, 1.0, 0.25, 0.9688, 0.25, 0.9687, 0.1875, 1.0, 0.125, 1.0, 0.1875, 0.9687, 0.1875, 0.9687, 0.125, 1.0, 0.25, 1.0, 0.3125, 0.9687, 0.3125, 0.9688, 0.25, 0.9688, 0.25, 0.9687, 0.3125, 0.9375, 0.3125, 0.9375, 0.25, 0.9687, 0.1875, 0.9688, 0.25, 0.9375, 0.25, 0.9375, 0.1875, 0.9687, 0.125, 0.9687, 0.1875, 0.9375, 0.1875, 0.9375, 0.125, 0.9375, 0.125, 0.9375, 0.1875, 0.9062, 0.1875, 0.9062, 0.125, 0.9375, 0.25, 0.9375, 0.3125, 0.9062, 0.3125, 0.9062, 0.25, 0.9375, 0.1875, 0.9375, 0.25, 0.9062, 0.25, 0.9062, 0.1875, 0.9062, 0.25, 0.9062, 0.3125, 0.875, 0.3125, 0.875, 0.25, 0.9062, 0.1875, 0.9062, 0.25, 0.875, 0.25, 0.875, 0.1875, 0.9062, 0.125, 0.9062, 0.1875, 0.875, 0.1875, 0.875, 0.125, 1.0, 0.3125, 1.0, 0.25, 1.0, 0.1875, 1.0, 0.125, 0.0, 0.0, 0.0, 0.0, 0.0, 0.0, 0.875, 0.25, 0.875, 0.3125, 0.0, 0.0, 0.0, 0.0, 0.0, 0.0, 0.875, 0.125, 0.875, 0.1875, 0.9687, 0.125, 0.9375, 0.125, 0.9062, 0.125, 0.875, 0.125, 0.0, 0.0, 1.0, 0.125, 0.9687, 0.3125, 1.0, 0.3125, 0.0, 0.0, 0.875, 0.3125, 0.9062, 0.3125, 0.9375, 0.3125, 1.0, 0.0625, 1.0, 0.125, 0.9687, 0.125, 0.9688, 0.0625, 0.9844, 0.0, 1.0, 0.0625, 0.9688, 0.0625, 0.9688, 0.0625, 0.9687, 0.125, 0.9375, 0.125, 0.9375, 0.0625, 0.9531, 0.0, 0.9688, 0.0625, 0.9375, 0.0625, 0.9375, 0.0625, 0.9375, 0.125, 0.9062, 0.125, 0.9062, 0.0625, 0.9219, 0.0, 0.9375, 0.0625, 0.9062, 0.0625, 0.9062, 0.0625, 0.9062, 0.125, 0.875, 0.125, 0.875, 0.0625, 0.8906, 0.0, 0.9062, 0.0625, 0.875, 0.0625, 0.9687, 0.125, 1.0, 0.125, 0.0, 0.0, 0.875, 0.125, 0.9062, 0.125, 0.9375, 0.125, 0.9844, 0.0, 0.0, 0.0, 0.0, 0.0, 0.0, 0.0, 1.0, 0.125, 1.0, 0.0625, 0.9844, 0.0, 0.875, 0.0625, 0.875, 0.125, 0.0, 0.0, 0.0, 0.0, 0.0, 0.0])
me_sphere_003.materials.append(mat_raw_onion)
me_sphere_003.update()

# ---- objects
ob_sphere_003 = bpy.data.objects.new('Sphere.003', me_sphere_003)

# ---- transforms, parenting, visibility, modifiers, constraints
ob_sphere_003.location = (0.0, 0.0, 0.0)

# ---- collection membership
col_collection.objects.link(ob_sphere_003)

# ---- scene / render settings (as saved in the file)
scene.frame_start = 1; scene.frame_end = 250; scene.frame_set(1)
scene.render.engine = 'BLENDER_EEVEE_NEXT'
bpy.context.view_layer.update()

# ---- added for rendering (the .blend has no active camera and no usable light): camera, sun
cam_auto = bpy.data.cameras.new('AutoCamera')
cam_auto.lens = 50.0
cam_auto.sensor_width = 36.0
cam_auto.clip_end = 1000.0
ob_auto_camera = bpy.data.objects.new('AutoCamera', cam_auto)
scene.collection.objects.link(ob_auto_camera)
ob_auto_camera.location = (1.75491, -1.96766, 1.43801)
ob_auto_camera.rotation_euler = (1.09748, -7.21219e-08, 0.694738)
scene.camera = ob_auto_camera
light_auto_sun = bpy.data.lights.new('AutoSun', 'SUN')
light_auto_sun.energy = 3.0
light_auto_sun.angle = 0.0523599
ob_auto_sun = bpy.data.objects.new('AutoSun', light_auto_sun)
scene.collection.objects.link(ob_auto_sun)
ob_auto_sun.rotation_euler = (0.872665, 0.174533, 0.523599)
bpy.context.view_layer.update()
